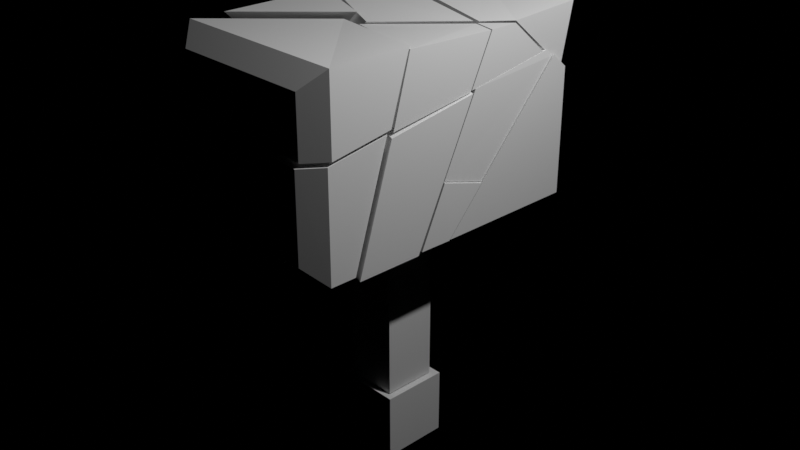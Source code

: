 # Source: hammer.blend  (saved by Blender 5.2.45; exported with 4.5.12 LTS)
import bpy
from mathutils import Matrix  # noqa: F401  (used for matrix-valued properties, if any)

bpy.ops.wm.read_factory_settings(use_empty=True)
scene = bpy.context.scene
scene.name = 'Scene'

# ---- collections
col_collection = bpy.data.collections.new('Collection'); scene.collection.children.link(col_collection)

# ---- materials (node trees are filled in below, after node groups)
mat_material = bpy.data.materials.new('Material')
mat_material.alpha_threshold = 0.0
mat_material.use_backface_culling_lightprobe_volume = False
mat_material.roughness = 0.5
mat_material.line_color = (0.0, 0.0, 0.0, 1.0)

# ---- material node trees
mat_material.use_nodes = True; mat_material.node_tree.nodes.clear()
_N = mat_material.node_tree.nodes; _L = mat_material.node_tree.links
n0 = _N.new('ShaderNodeOutputMaterial'); n0.name = 'Material Output'; n0.location = (200, 100)
n1 = _N.new('ShaderNodeBsdfPrincipled'); n1.name = 'Principled BSDF'; n1.location = (-200, 100)
n1.inputs[10].default_value = 0.005
_L.new(n1.outputs[0], n0.inputs[0])
n0.is_active_output = True

# ---- world
world_world = bpy.data.worlds.new('World'); scene.world = world_world
world_world.use_nodes = True; world_world.node_tree.nodes.clear()
_N = world_world.node_tree.nodes; _L = world_world.node_tree.links
n0 = _N.new('ShaderNodeOutputWorld'); n0.name = 'World Output'; n0.location = (200, 100)
n1 = _N.new('ShaderNodeBackground'); n1.name = 'Background'; n1.location = (-200, 100)
n1.inputs[0].default_value = (0.0, 0.0, 0.0, 1.0)
_L.new(n1.outputs[0], n0.inputs[0])
n0.is_active_output = True
world_world.color = (0.05088, 0.05088, 0.05088)
world_world.sun_shadow_jitter_overblur = 0.0

# ---- cameras
cam_camera = bpy.data.cameras.new('Camera')
cam_camera.clip_end = 100.0
cam_camera.ortho_scale = 7.314

# ---- lights
light_light = bpy.data.lights.new('Light', 'POINT')
light_light.energy = 1000.0
light_light.shadow_soft_size = 0.1

# ---- meshes
me_cube = bpy.data.meshes.new('Cube')
me_cube.from_pydata([(0.5326, 1.859, 1.9), (0.7279, 1.659, 2.089), (0.6956, 1.562, 1.43), (0.4956, 1.762, 1.063), (0.6909, 0.8572, 2.03), (0.4826, 0.5748, 2.035), (-0.1187, 1.762, 0.467), (-0.5704, 0.352, 1.131), (-0.6645, 0.8238, 2.108), (-0.3945, 1.859, 1.9), (-0.4806, 1.659, 2.1)], [], [(3, 0, 1, 2), (2, 1, 4), (6, 9, 0, 3), (7, 6, 3, 2, 4, 5), (7, 5, 8), (0, 9, 10, 1), (1, 10, 8, 5, 4), (8, 10, 9, 6, 7)])
_uv = me_cube.uv_layers.new(name='UVMap')
_uv.uv.foreach_set('vector', [0.5028, 0.4748, 0.5998, 0.4748, 0.625, 0.5, 0.5487, 0.5, 0.5487, 0.5, 0.625, 0.5, 0.625, 0.5583, 0.4285, 0.3982, 0.5998, 0.3591, 0.5998, 0.4748, 0.5028, 0.4748, 0.5257, 0.3052, 0.4285, 0.3982, 0.5028, 0.4748, 0.5487, 0.5, 0.625, 0.5583, 0.6644, 0.5875, 0.5257, 0.3052, 0.6644, 0.5875, 0.6316, 0.2538, 0.5998, 0.4748, 0.5998, 0.3591, 0.625, 0.3075, 0.625, 0.5, 0.625, 0.5, 0.8175, 0.5, 0.8398, 0.5673, 0.6644, 0.5875, 0.625, 0.5583, 0.8398, 0.5673, 0.8175, 0.5, 0.5998, 0.3591, 0.4285, 0.3982, 0.5257, 0.3052])
me_cube.materials.append(mat_material)
me_cube.use_mirror_vertex_groups = False
me_cube.update()
me_cube_001 = bpy.data.meshes.new('Cube.001')
me_cube_001.from_pydata([(0.5106, -1.645, 1.89), (-1.089, -1.645, 1.89), (-1.289, -1.445, 2.09), (0.7106, -1.445, 2.09), (0.7106, -0.5446, 2.09), (-1.326, -1.252, 2.031), (-0.4592, -0.2815, 2.031), (0.7106, -1.445, 1.266), (0.5106, -1.645, 1.248), (0.7106, -0.7626, 1.376), (-0.9283, -0.2733, 1.569), (-1.326, -0.6759, 1.532), (-1.089, -1.645, 1.359), (-1.289, -1.445, 1.405)], [], [(8, 0, 1, 12), (9, 4, 3, 7), (12, 1, 2, 13), (1, 0, 3, 2), (4, 6, 5, 2, 3), (13, 2, 5, 11), (11, 5, 6, 10), (6, 4, 9, 10), (0, 8, 7, 3), (11, 10, 9, 7, 8, 12, 13)])
_uv = me_cube_001.uv_layers.new(name='UVMap')
_uv.uv.foreach_set('vector', [0.5194, 0.7762, 0.5988, 0.7762, 0.5988, 0.9738, 0.5332, 0.9738, 0.5357, 0.6931, 0.625, 0.675, 0.625, 0.75, 0.522, 0.75, 0.5332, 0.9738, 0.5988, 0.9738, 0.625, 1.0, 0.5393, 1.0, 0.5988, 0.9738, 0.5988, 0.7762, 0.625, 0.75, 0.625, 1.0, 0.625, 0.675, 0.7666, 0.6449, 0.875, 0.7258, 0.875, 0.75, 0.625, 0.75, 0.5393, 0.0, 0.625, 0.0, 0.625, 0.02417, 0.5626, 0.07219, 0.5626, 0.07219, 0.625, 0.02417, 0.7666, 0.6449, 0.6322, 0.3536, 0.625, 0.3652, 0.625, 0.675, 0.5357, 0.6931, 0.5672, 0.2251, 0.5988, 0.7762, 0.5194, 0.7762, 0.522, 0.75, 0.625, 0.75, 0.5626, 0.07219, 0.5672, 0.2251, 0.5357, 0.6931, 0.522, 0.75, 0.5194, 0.7762, 0.5332, 0.9738, 0.5393, 0.0])
me_cube_001.materials.append(mat_material)
me_cube_001.use_mirror_vertex_groups = False
me_cube_001.update()
me_cube_002 = bpy.data.meshes.new('Cube.002')
me_cube_002.from_pydata([(0.486, -1.674, 0.2481), (-1.114, -1.674, 0.2481), (-1.314, -1.474, 0.04814), (0.686, -1.474, 0.04814), (0.686, -1.184, 0.04814), (-1.314, -0.5478, 0.04814), (-1.351, -0.2953, 1.135), (-1.311, -1.474, 1.357), (-1.111, -1.674, 1.311), (-1.348, -0.7051, 1.484), (-0.9503, -0.3025, 1.521), (0.6887, -0.7918, 1.328), (0.4887, -1.674, 1.2), (0.6887, -1.474, 1.218)], [], [(5, 4, 3, 2), (12, 0, 3, 13), (0, 1, 2, 3), (10, 11, 4, 5, 6), (6, 9, 10), (0, 12, 8, 1), (4, 11, 13, 3), (1, 8, 7, 2), (2, 7, 9, 6, 5), (10, 9, 7, 8, 12, 13, 11)])
_uv = me_cube_002.uv_layers.new(name='UVMap')
_uv.uv.foreach_set('vector', [0.125, 0.6728, 0.375, 0.7258, 0.375, 0.75, 0.125, 0.75, 0.5194, 0.7762, 0.4012, 0.7762, 0.375, 0.75, 0.522, 0.75, 0.4012, 0.7762, 0.4012, 0.9738, 0.375, 1.0, 0.375, 0.75, 0.5672, 0.2251, 0.5357, 0.6931, 0.375, 0.7258, 0.375, 0.07719, 0.5182, 0.1063, 0.5182, 0.1063, 0.5626, 0.07219, 0.6322, 0.3536, 0.4012, 0.7762, 0.5194, 0.7762, 0.5332, 0.9738, 0.4012, 0.9738, 0.375, 0.7258, 0.5357, 0.6931, 0.522, 0.75, 0.375, 0.75, 0.4012, 0.9738, 0.5332, 0.9738, 0.5393, 1.0, 0.375, 1.0, 0.375, 0.0, 0.5393, 0.0, 0.5626, 0.07219, 0.5182, 0.1063, 0.375, 0.07719, 0.6322, 0.3536, 0.5626, 0.07219, 0.5393, 0.0, 0.5332, 0.9738, 0.5194, 0.7762, 0.522, 0.75, 0.5357, 0.6931])
me_cube_002.materials.append(mat_material)
me_cube_002.use_mirror_vertex_groups = False
me_cube_002.update()
me_cube_003 = bpy.data.meshes.new('Cube.003')
me_cube_003.from_pydata([(-1.269, -0.5365, 0.0156), (0.7313, -1.173, 0.0156), (-1.269, -0.2589, 0.967), (0.7348, -0.4388, 0.0156), (-1.265, 0.2583, 0.5685), (-1.265, -0.001913, 0.0156), (0.7375, 0.2467, 1.467), (-0.05527, 0.4622, 1.557), (-0.7704, -0.2418, 1.493), (0.734, -0.7787, 1.302)], [], [(5, 3, 1, 0), (8, 7, 4, 2), (0, 2, 4, 5), (7, 6, 3, 5, 4), (0, 1, 9, 8, 2), (3, 6, 9, 1), (7, 8, 9, 6)])
_uv = me_cube_003.uv_layers.new(name='UVMap')
_uv.uv.foreach_set('vector', [0.125, 0.627, 0.375, 0.6634, 0.375, 0.7258, 0.125, 0.6728, 0.6193, 0.6482, 0.589, 0.5391, 0.4434, 0.4475, 0.4981, 0.6475, 0.375, 0.07719, 0.4994, 0.1025, 0.4441, 0.1447, 0.375, 0.123, 0.589, 0.5391, 0.5571, 0.6064, 0.375, 0.6634, 0.375, 0.123, 0.4434, 0.4475, 0.125, 0.6728, 0.375, 0.7258, 0.5365, 0.693, 0.6193, 0.6482, 0.4981, 0.6475, 0.375, 0.6634, 0.5571, 0.6064, 0.5365, 0.693, 0.375, 0.7258, 0.589, 0.5391, 0.6193, 0.6482, 0.5365, 0.693, 0.5571, 0.6064])
me_cube_003.materials.append(mat_material)
me_cube_003.use_mirror_vertex_groups = False
me_cube_003.update()
me_cube_004 = bpy.data.meshes.new('Cube.004')
me_cube_004.from_pydata([(-1.269, 0.9459, 0.03712), (-1.269, 0.04755, 0.03712), (-1.269, 0.3078, 0.5901), (0.7311, -0.3893, 0.03712), (0.7395, -0.03101, 0.03712), (-1.121, 1.088, 0.03712), (-0.5595, 1.162, 0.4917), (0.7392, 0.402, 0.5146), (0.7314, -0.1011, 0.6641), (-0.9951, 0.34, 0.8014)], [], [(1, 2, 0), (5, 4, 3, 1, 0), (9, 6, 5, 0, 2), (4, 5, 6, 7), (4, 7, 8, 3), (2, 1, 3, 8, 9), (9, 8, 7, 6)])
_uv = me_cube_004.uv_layers.new(name='UVMap')
_uv.uv.foreach_set('vector', [0.375, 0.123, 0.4441, 0.1447, 0.375, 0.1974, 0.1424, 0.5397, 0.375, 0.6326, 0.375, 0.6634, 0.125, 0.627, 0.125, 0.5526, 0.4765, 0.4683, 0.4029, 0.3453, 0.331, 0.2717, 0.375, 0.1974, 0.4434, 0.4475, 0.375, 0.6326, 0.331, 0.2717, 0.4029, 0.3453, 0.4365, 0.5955, 0.375, 0.6326, 0.4365, 0.5955, 0.4553, 0.6383, 0.375, 0.6634, 0.4441, 0.1447, 0.375, 0.123, 0.375, 0.6634, 0.4553, 0.6383, 0.4771, 0.2127, 0.4771, 0.2127, 0.4553, 0.6383, 0.4365, 0.5955, 0.4029, 0.3453])
me_cube_004.materials.append(mat_material)
me_cube_004.use_mirror_vertex_groups = False
me_cube_004.update()
me_cube_005 = bpy.data.meshes.new('Cube.005')
me_cube_005.from_pydata([(0.5397, 1.782, 0.2438), (0.7397, 1.582, 0.04383), (-0.6928, 1.582, 0.04383), (-0.3079, 1.782, 0.2438), (0.5397, 1.782, 1.066), (0.7397, 1.582, 1.433), (-1.121, 1.103, 0.04383), (0.7415, 1.394, 1.592), (0.7397, -0.01673, 0.04383)], [], [(3, 4, 0), (3, 0, 1, 2), (0, 4, 5, 1), (6, 7, 5, 4, 3, 2), (2, 1, 8, 6), (1, 5, 7, 8), (6, 8, 7)])
_uv = me_cube_005.uv_layers.new(name='UVMap')
_uv.uv.foreach_set('vector', [0.4002, 0.3691, 0.5028, 0.4748, 0.4002, 0.4748, 0.4002, 0.3691, 0.4002, 0.4748, 0.375, 0.5, 0.375, 0.3209, 0.4002, 0.4748, 0.5028, 0.4748, 0.5487, 0.5, 0.375, 0.5, 0.331, 0.2717, 0.569, 0.5155, 0.5487, 0.5, 0.5028, 0.4748, 0.4002, 0.3691, 0.1959, 0.5, 0.1959, 0.5, 0.375, 0.5, 0.375, 0.6326, 0.1424, 0.5397, 0.375, 0.5, 0.5487, 0.5, 0.569, 0.5155, 0.375, 0.6326, 0.1424, 0.5397, 0.375, 0.6326, 0.569, 0.5155])
me_cube_005.materials.append(mat_material)
me_cube_005.use_mirror_vertex_groups = False
me_cube_005.update()
me_cube_006 = bpy.data.meshes.new('Cube.006')
me_cube_006.from_pydata([(0.7176, 1.3, 1.657), (0.7176, 0.2993, 1.495), (-0.06199, 0.5112, 1.584), (0.7251, 1.377, 1.58), (-1.01, 0.3513, 0.8089), (0.7161, -0.08977, 0.6716), (0.7239, 0.4133, 0.5221), (-0.5748, 1.174, 0.4992)], [], [(4, 5, 1, 2), (6, 3, 0, 1, 5), (2, 1, 0), (6, 7, 3), (2, 0, 3, 7, 4), (7, 6, 5, 4)])
_uv = me_cube_006.uv_layers.new(name='UVMap')
_uv.uv.foreach_set('vector', [0.4771, 0.2127, 0.4553, 0.6383, 0.5587, 0.606, 0.5908, 0.4475, 0.4365, 0.5955, 0.569, 0.5155, 0.5788, 0.5231, 0.5587, 0.606, 0.4553, 0.6383, 0.5908, 0.4475, 0.5587, 0.606, 0.5788, 0.5231, 0.4365, 0.5955, 0.4029, 0.3453, 0.569, 0.5155, 0.5906, 0.5401, 0.5788, 0.5231, 0.569, 0.5155, 0.4029, 0.3453, 0.4765, 0.4683, 0.4029, 0.3453, 0.4365, 0.5955, 0.4553, 0.6383, 0.4765, 0.4683])
me_cube_006.materials.append(mat_material)
me_cube_006.use_mirror_vertex_groups = False
me_cube_006.update()
me_cube_007 = bpy.data.meshes.new('Cube.007')
me_cube_007.from_pydata([(0.715, -0.5424, 2.058), (-0.2648, -0.2676, 2.019), (0.4759, 0.5386, 2.019), (0.7185, 0.4856, 2.019), (0.715, -0.7406, 1.344), (-0.7894, -0.2584, 1.503), (0.7185, 0.2301, 1.477), (-0.07427, 0.4456, 1.566)], [], [(2, 1, 0, 3), (5, 4, 0, 1), (6, 3, 0, 4), (2, 3, 6, 7), (1, 2, 7, 5), (5, 7, 6, 4)])
_uv = me_cube_007.uv_layers.new(name='UVMap')
_uv.uv.foreach_set('vector', [0.6553, 0.5808, 0.7475, 0.649, 0.625, 0.675, 0.625, 0.5852, 0.6193, 0.6482, 0.5365, 0.693, 0.625, 0.675, 0.7475, 0.649, 0.5571, 0.6064, 0.625, 0.5852, 0.625, 0.675, 0.5365, 0.693, 0.6553, 0.5808, 0.625, 0.5852, 0.5571, 0.6064, 0.589, 0.5391, 0.7475, 0.649, 0.6553, 0.5808, 0.589, 0.5391, 0.6193, 0.6482, 0.6193, 0.6482, 0.589, 0.5391, 0.5571, 0.6064, 0.5365, 0.693])
me_cube_007.materials.append(mat_material)
me_cube_007.use_mirror_vertex_groups = False
me_cube_007.update()
me_cube_008 = bpy.data.meshes.new('Cube.008')
me_cube_008.from_pydata([(0.715, 0.8272, 2.02), (0.715, 0.5027, 2.02), (0.4724, 0.5557, 2.02), (-0.0646, 0.4649, 1.578), (0.715, 0.253, 1.49), (0.715, 1.253, 1.651)], [], [(0, 2, 1), (4, 5, 0, 1), (3, 4, 1, 2), (2, 0, 5, 3), (4, 3, 5)])
_uv = me_cube_008.uv_layers.new(name='UVMap')
_uv.uv.foreach_set('vector', [0.625, 0.5583, 0.6553, 0.5808, 0.625, 0.5852, 0.5587, 0.606, 0.5788, 0.5231, 0.625, 0.5583, 0.625, 0.5852, 0.5908, 0.4475, 0.5587, 0.606, 0.625, 0.5852, 0.6553, 0.5808, 0.6553, 0.5808, 0.625, 0.5583, 0.5788, 0.5231, 0.5906, 0.5401, 0.5587, 0.606, 0.5906, 0.5401, 0.5788, 0.5231])
me_cube_008.materials.append(mat_material)
me_cube_008.use_mirror_vertex_groups = False
me_cube_008.update()
me_cube_009 = bpy.data.meshes.new('Cube.009')
me_cube_009.from_pydata([(-1.196, 0.2032, 2.101), (-1.305, -0.2006, 1.037), (-0.2129, -0.2184, 2.042), (-1.196, 0.9137, 2.101), (-1.305, 0.2916, 0.6105), (0.4519, 0.5258, 2.042)], [], [(1, 2, 0), (5, 3, 0, 2), (1, 4, 5, 2), (1, 0, 3, 4), (5, 4, 3)])
_uv = me_cube_009.uv_layers.new(name='UVMap')
_uv.uv.foreach_set('vector', [0.4981, 0.6475, 0.7475, 0.649, 0.875, 0.622, 0.6644, 0.5875, 0.875, 0.5633, 0.875, 0.622, 0.7475, 0.649, 0.4994, 0.1025, 0.4461, 0.1432, 0.6644, 0.5875, 0.7475, 0.649, 0.4994, 0.1025, 0.625, 0.128, 0.625, 0.1867, 0.4461, 0.1432, 0.6644, 0.5875, 0.4461, 0.1432, 0.625, 0.1867])
me_cube_009.materials.append(mat_material)
me_cube_009.use_mirror_vertex_groups = False
me_cube_009.update()
me_cube_010 = bpy.data.meshes.new('Cube.010')
me_cube_010.from_pydata([(-1.267, 0.1682, 2.089), (-0.3996, -0.1691, 2.089), (-1.267, -0.1833, 1.235), (-1.267, -1.078, 2.089)], [], [(1, 0, 3), (2, 3, 0), (0, 1, 2), (3, 2, 1)])
_uv = me_cube_010.uv_layers.new(name='UVMap')
_uv.uv.foreach_set('vector', [0.625, 0.3652, 0.625, 0.128, 0.625, 0.02417, 0.5182, 0.1063, 0.625, 0.02417, 0.625, 0.128, 0.625, 0.128, 0.625, 0.3652, 0.5182, 0.1063, 0.625, 0.02417, 0.5182, 0.1063, 0.625, 0.3652])
me_cube_010.materials.append(mat_material)
me_cube_010.use_mirror_vertex_groups = False
me_cube_010.update()
me_cube_011 = bpy.data.meshes.new('Cube.011')
me_cube_011.from_pydata([(-1.061, 1.786, 0.279), (-1.261, 1.586, 0.07899), (-1.298, 0.9489, 0.04002), (-0.3453, 1.784, 0.24), (-0.7302, 1.584, 0.04002), (-1.297, 0.289, 0.6085), (-0.568, 0.3718, 1.131), (-0.1163, 1.782, 0.4664), (-0.6203, 0.6342, 1.664), (-0.3033, 1.847, 1.438), (-1.205, 0.7219, 1.646), (-1.061, 1.854, 1.435), (-1.195, 1.652, 1.472)], [], [(11, 0, 1, 12), (0, 3, 4, 1), (1, 4, 2), (5, 2, 4, 3, 7, 6), (9, 8, 6, 7), (5, 6, 8, 10), (0, 11, 9, 7, 3), (5, 10, 12, 1, 2), (8, 9, 11, 12, 10)])
_uv = me_cube_011.uv_layers.new(name='UVMap')
_uv.uv.foreach_set('vector', [0.5426, 0.2752, 0.4002, 0.2752, 0.375, 0.25, 0.5474, 0.25, 0.4002, 0.2752, 0.4002, 0.3691, 0.375, 0.3209, 0.375, 0.25, 0.125, 0.5, 0.1959, 0.5, 0.125, 0.5526, 0.4461, 0.1432, 0.375, 0.1974, 0.1959, 0.5, 0.4002, 0.3691, 0.4285, 0.3982, 0.5257, 0.3052, 0.5446, 0.3717, 0.7004, 0.451, 0.5257, 0.3052, 0.4285, 0.3982, 0.4461, 0.1432, 0.5257, 0.3052, 0.5846, 0.2766, 0.5706, 0.1735, 0.4002, 0.2752, 0.5426, 0.2752, 0.5446, 0.3717, 0.4285, 0.3982, 0.4002, 0.3691, 0.4461, 0.1432, 0.5706, 0.1735, 0.5474, 0.25, 0.375, 0.25, 0.375, 0.1974, 0.5846, 0.2766, 0.5446, 0.3717, 0.5426, 0.2752, 0.5474, 0.25, 0.5706, 0.1735])
me_cube_011.materials.append(mat_material)
me_cube_011.use_mirror_vertex_groups = False
me_cube_011.update()
me_cube_012 = bpy.data.meshes.new('Cube.012')
me_cube_012.from_pydata([(-1.059, 1.915, 1.899), (-1.163, 1.715, 2.099), (-1.163, 0.945, 2.099), (-0.4762, 1.713, 2.099), (-0.3902, 1.913, 1.899), (-0.6601, 0.8775, 2.089), (-1.191, 1.688, 1.482), (-1.057, 1.89, 1.445), (-1.202, 0.7581, 1.656), (-0.2997, 1.884, 1.448), (-0.6168, 0.6705, 1.674)], [], [(8, 2, 1, 6), (4, 0, 1, 3), (3, 1, 2, 5), (8, 10, 5, 2), (7, 0, 4, 9), (3, 5, 10, 9, 4), (0, 7, 6, 1), (8, 6, 7, 9, 10)])
_uv = me_cube_012.uv_layers.new(name='UVMap')
_uv.uv.foreach_set('vector', [0.5706, 0.1735, 0.625, 0.1867, 0.625, 0.25, 0.5474, 0.25, 0.5998, 0.3591, 0.5998, 0.2752, 0.625, 0.25, 0.625, 0.3075, 0.8175, 0.5, 0.875, 0.5, 0.875, 0.5633, 0.8398, 0.5673, 0.5706, 0.1735, 0.5846, 0.2766, 0.6316, 0.2538, 0.625, 0.1867, 0.5426, 0.2752, 0.5998, 0.2752, 0.5998, 0.3591, 0.5446, 0.3717, 0.8175, 0.5, 0.8398, 0.5673, 0.7004, 0.451, 0.5446, 0.3717, 0.5998, 0.3591, 0.5998, 0.2752, 0.5426, 0.2752, 0.5474, 0.25, 0.625, 0.25, 0.5706, 0.1735, 0.5474, 0.25, 0.5426, 0.2752, 0.5446, 0.3717, 0.7004, 0.451])
me_cube_012.materials.append(mat_material)
me_cube_012.use_mirror_vertex_groups = False
me_cube_012.update()
me_cube_013 = bpy.data.meshes.new('Cube.013')
me_cube_013.from_pydata([(-0.3, -0.3, -1.9), (-0.3, -0.3, 0.1), (-0.3, 0.3, -1.9), (-0.3, 0.3, 0.1), (0.3, -0.3, -1.9), (0.3, -0.3, 0.1), (0.3, 0.3, -1.9), (0.3, 0.3, 0.1)], [], [(0, 1, 3, 2), (2, 3, 7, 6), (6, 7, 5, 4), (4, 5, 1, 0), (2, 6, 4, 0), (7, 3, 1, 5)])
_uv = me_cube_013.uv_layers.new(name='UVMap')
_uv.uv.foreach_set('vector', [0.375, 0.0, 0.625, 0.0, 0.625, 0.25, 0.375, 0.25, 0.375, 0.25, 0.625, 0.25, 0.625, 0.5, 0.375, 0.5, 0.375, 0.5, 0.625, 0.5, 0.625, 0.75, 0.375, 0.75, 0.375, 0.75, 0.625, 0.75, 0.625, 1.0, 0.375, 1.0, 0.125, 0.5, 0.375, 0.5, 0.375, 0.75, 0.125, 0.75, 0.625, 0.5, 0.875, 0.5, 0.875, 0.75, 0.625, 0.75])
me_cube_013.update()
me_cube_014 = bpy.data.meshes.new('Cube.014')
me_cube_014.from_pydata([(-0.375, -0.375, -0.375), (-0.375, -0.375, 0.375), (-0.375, 0.375, -0.375), (-0.375, 0.375, 0.375), (0.375, -0.375, -0.375), (0.375, -0.375, 0.375), (0.375, 0.375, -0.375), (0.375, 0.375, 0.375)], [], [(0, 1, 3, 2), (2, 3, 7, 6), (6, 7, 5, 4), (4, 5, 1, 0), (2, 6, 4, 0), (7, 3, 1, 5)])
_uv = me_cube_014.uv_layers.new(name='UVMap')
_uv.uv.foreach_set('vector', [0.375, 0.0, 0.625, 0.0, 0.625, 0.25, 0.375, 0.25, 0.375, 0.25, 0.625, 0.25, 0.625, 0.5, 0.375, 0.5, 0.375, 0.5, 0.625, 0.5, 0.625, 0.75, 0.375, 0.75, 0.375, 0.75, 0.625, 0.75, 0.625, 1.0, 0.375, 1.0, 0.125, 0.5, 0.375, 0.5, 0.375, 0.75, 0.125, 0.75, 0.625, 0.5, 0.875, 0.5, 0.875, 0.75, 0.625, 0.75])
me_cube_014.update()

# ---- objects
ob_cube = bpy.data.objects.new('Cube', me_cube)
ob_light = bpy.data.objects.new('Light', light_light)
ob_camera = bpy.data.objects.new('Camera', cam_camera)
ob_cube_001 = bpy.data.objects.new('Cube.001', me_cube_001)
ob_cube_002 = bpy.data.objects.new('Cube.002', me_cube_002)
ob_cube_003 = bpy.data.objects.new('Cube.003', me_cube_003)
ob_cube_004 = bpy.data.objects.new('Cube.004', me_cube_004)
ob_cube_005 = bpy.data.objects.new('Cube.005', me_cube_005)
ob_cube_006 = bpy.data.objects.new('Cube.006', me_cube_006)
ob_cube_007 = bpy.data.objects.new('Cube.007', me_cube_007)
ob_cube_008 = bpy.data.objects.new('Cube.008', me_cube_008)
ob_cube_009 = bpy.data.objects.new('Cube.009', me_cube_009)
ob_cube_010 = bpy.data.objects.new('Cube.010', me_cube_010)
ob_cube_011 = bpy.data.objects.new('Cube.011', me_cube_011)
ob_cube_012 = bpy.data.objects.new('Cube.012', me_cube_012)
ob_cube_013 = bpy.data.objects.new('Cube.013', me_cube_013)
ob_cube_014 = bpy.data.objects.new('Cube.014', me_cube_014)

# ---- transforms, parenting, visibility, modifiers, constraints
ob_cube.location = (0.0, 0.0, 0.0)
ob_cube.lock_rotations_4d = False
ob_cube.empty_display_type = 'ARROWS'
ob_cube.lineart.crease_threshold = 0.0
ob_light.location = (4.076, 1.005, 5.904)
ob_light.rotation_euler = (0.6503, 0.05522, 1.866)
ob_light.lock_rotations_4d = False
ob_light.empty_display_type = 'ARROWS'
ob_light.color = (0.0, 0.0, 0.0, 0.0)
ob_light.lineart.crease_threshold = 0.0
ob_camera.location = (7.359, -6.926, 4.958)
ob_camera.rotation_euler = (1.109, 0.0, 0.8149)
ob_camera.lock_rotations_4d = False
ob_camera.empty_display_type = 'ARROWS'
ob_camera.color = (0.0, 0.0, 0.0, 0.0)
ob_camera.display_type = 'WIRE'
ob_camera.lineart.crease_threshold = 0.0
ob_cube_001.location = (0.0, 0.0, 0.0)
ob_cube_001.lock_rotations_4d = False
ob_cube_001.empty_display_type = 'ARROWS'
ob_cube_001.lineart.crease_threshold = 0.0
ob_cube_002.location = (0.0, 0.0, 0.0)
ob_cube_002.lock_rotations_4d = False
ob_cube_002.empty_display_type = 'ARROWS'
ob_cube_002.lineart.crease_threshold = 0.0
ob_cube_003.location = (0.0, 0.0, 0.0)
ob_cube_003.lock_rotations_4d = False
ob_cube_003.empty_display_type = 'ARROWS'
ob_cube_003.lineart.crease_threshold = 0.0
ob_cube_004.location = (0.0, 0.0, 0.0)
ob_cube_004.lock_rotations_4d = False
ob_cube_004.empty_display_type = 'ARROWS'
ob_cube_004.lineart.crease_threshold = 0.0
ob_cube_005.location = (0.0, 0.0, 0.0)
ob_cube_005.lock_rotations_4d = False
ob_cube_005.empty_display_type = 'ARROWS'
ob_cube_005.lineart.crease_threshold = 0.0
ob_cube_006.location = (0.0, 0.0, 0.0)
ob_cube_006.lock_rotations_4d = False
ob_cube_006.empty_display_type = 'ARROWS'
ob_cube_006.lineart.crease_threshold = 0.0
ob_cube_007.location = (0.0, 0.0, 0.0)
ob_cube_007.lock_rotations_4d = False
ob_cube_007.empty_display_type = 'ARROWS'
ob_cube_007.lineart.crease_threshold = 0.0
ob_cube_008.location = (0.0, 0.0, 0.0)
ob_cube_008.lock_rotations_4d = False
ob_cube_008.empty_display_type = 'ARROWS'
ob_cube_008.lineart.crease_threshold = 0.0
ob_cube_009.location = (0.0, 0.0, 0.0)
ob_cube_009.lock_rotations_4d = False
ob_cube_009.empty_display_type = 'ARROWS'
ob_cube_009.lineart.crease_threshold = 0.0
ob_cube_010.location = (0.0, 0.0, 0.0)
ob_cube_010.lock_rotations_4d = False
ob_cube_010.empty_display_type = 'ARROWS'
ob_cube_010.lineart.crease_threshold = 0.0
ob_cube_011.location = (0.0, 0.0, 0.0)
ob_cube_011.lock_rotations_4d = False
ob_cube_011.empty_display_type = 'ARROWS'
ob_cube_011.lineart.crease_threshold = 0.0
ob_cube_012.location = (0.0, 0.0, 0.0)
ob_cube_012.lock_rotations_4d = False
ob_cube_012.empty_display_type = 'ARROWS'
ob_cube_012.lineart.crease_threshold = 0.0
ob_cube_013.location = (-0.2301, 0.09327, -0.1043)
ob_cube_014.location = (-0.2333, 0.1064, -2.392)

# ---- collection membership
col_collection.objects.link(ob_cube)
col_collection.objects.link(ob_light)
col_collection.objects.link(ob_camera)
col_collection.objects.link(ob_cube_001)
col_collection.objects.link(ob_cube_002)
col_collection.objects.link(ob_cube_003)
col_collection.objects.link(ob_cube_004)
col_collection.objects.link(ob_cube_005)
col_collection.objects.link(ob_cube_006)
col_collection.objects.link(ob_cube_007)
col_collection.objects.link(ob_cube_008)
col_collection.objects.link(ob_cube_009)
col_collection.objects.link(ob_cube_010)
col_collection.objects.link(ob_cube_011)
col_collection.objects.link(ob_cube_012)
col_collection.objects.link(ob_cube_013)
col_collection.objects.link(ob_cube_014)

# ---- scene / render settings (as saved in the file)
scene.camera = ob_camera
scene.frame_start = 1; scene.frame_end = 250; scene.frame_set(1)
scene.render.engine = 'BLENDER_EEVEE_NEXT'
scene.render.bake_bias = 0.0
scene.render.bake_samples = 0
scene.render.compositor_device = 'GPU'
scene.eevee.use_volume_custom_range = False
scene.eevee.fast_gi_thickness_near = 0.1
scene.eevee.fast_gi_thickness_far = 0.0
scene.eevee.ray_tracing_options.screen_trace_thickness = 0.1
scene.view_settings.view_transform = 'Standard'
bpy.context.view_layer.update()
